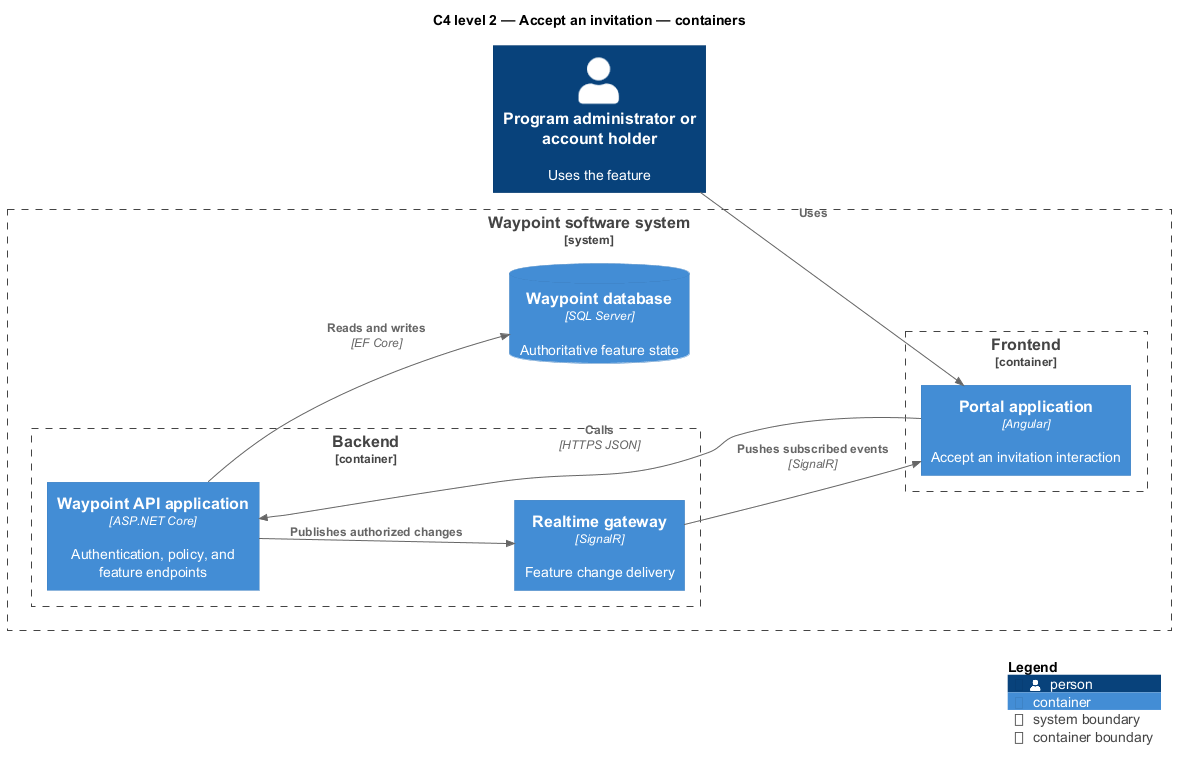

The diagram above was rendered by PlantUML. Its source (embedded in the PNG):
@startuml
!include <C4/C4_Component>
LAYOUT_LEFT_RIGHT()
title C4 level 2 — Accept an invitation — containers
Person(primary, "Program administrator or account holder", "Uses the feature")
System_Boundary(waypoint, "Waypoint software system") {
  Container_Boundary(frontend, "Frontend") {
    Container(app1, "Portal application", "Angular", "Accept an invitation interaction")
  }
  Container_Boundary(backend, "Backend") {
    Container(api, "Waypoint API application", "ASP.NET Core", "Authentication, policy, and feature endpoints")
    Container(realtime, "Realtime gateway", "SignalR", "Feature change delivery")
  }
  ContainerDb(db, "Waypoint database", "SQL Server", "Authoritative feature state")
}
Rel(primary, app1, "Uses")
Rel(app1, api, "Calls", "HTTPS JSON")
Rel(api, db, "Reads and writes", "EF Core")
Rel(api, realtime, "Publishes authorized changes")
Rel(realtime, app1, "Pushes subscribed events", "SignalR")
SHOW_LEGEND()
@enduml